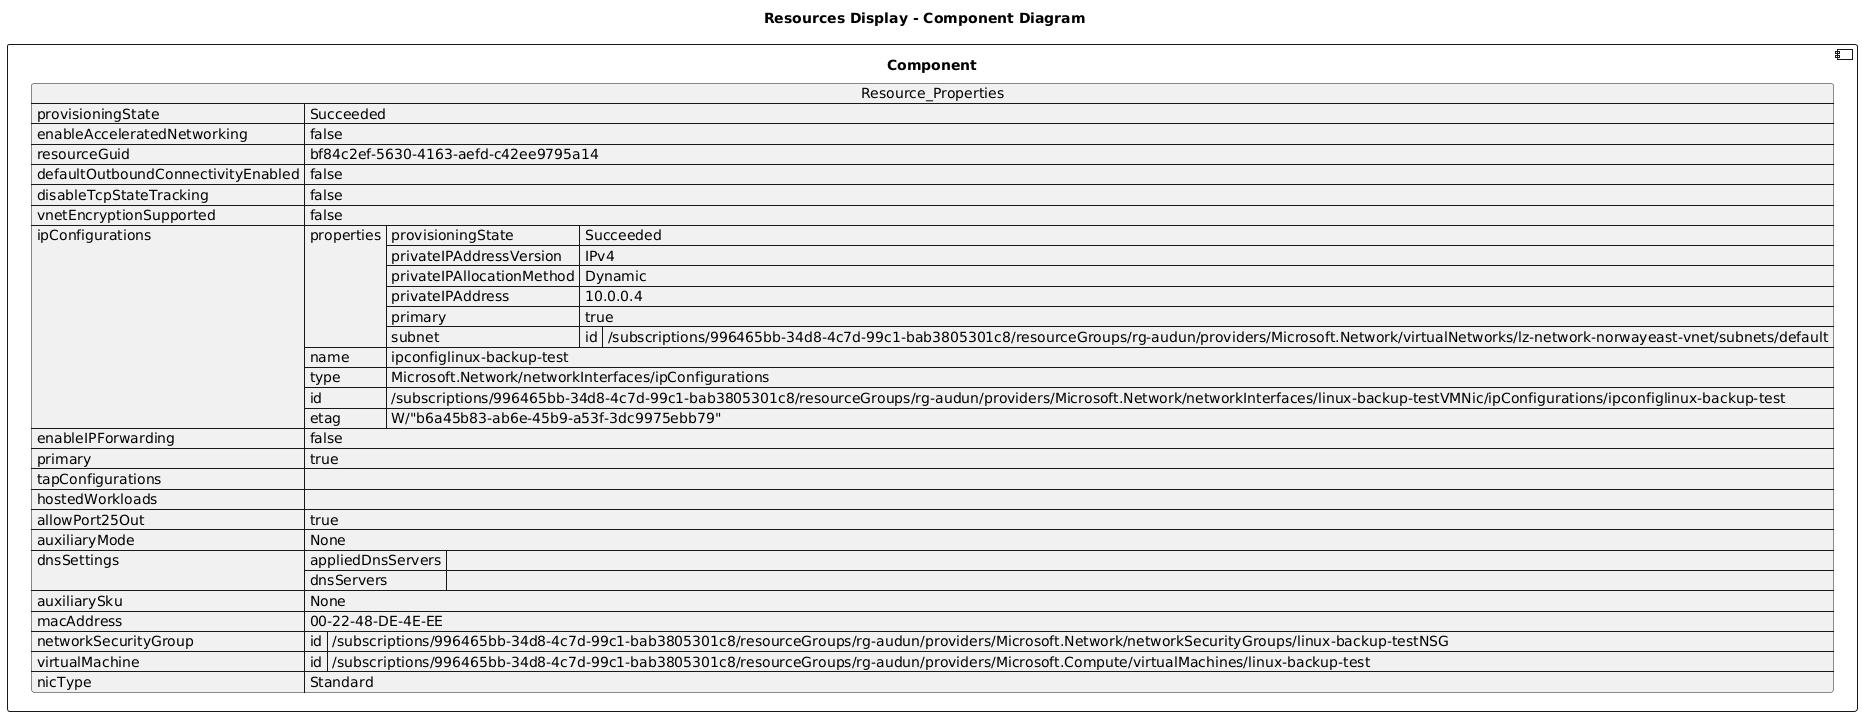

The diagram above was rendered by PlantUML. Its source (embedded in the PNG):
@startuml

title Resources Display - Component Diagram

component Component {

json  Resource_Properties {
  "provisioningState": "Succeeded",
  "enableAcceleratedNetworking": false,
  "resourceGuid": "bf84c2ef-5630-4163-aefd-c42ee9795a14",
  "defaultOutboundConnectivityEnabled": false,
  "disableTcpStateTracking": false,
  "vnetEncryptionSupported": false,
  "ipConfigurations": [
    {
      "properties": {
        "provisioningState": "Succeeded",
        "privateIPAddressVersion": "IPv4",
        "privateIPAllocationMethod": "Dynamic",
        "privateIPAddress": "10.0.0.4",
        "primary": true,
        "subnet": {
          "id": "/subscriptions/996465bb-34d8-4c7d-99c1-bab3805301c8/resourceGroups/rg-audun/providers/Microsoft.Network/virtualNetworks/lz-network-norwayeast-vnet/subnets/default"
        }
      },
      "name": "ipconfiglinux-backup-test",
      "type": "Microsoft.Network/networkInterfaces/ipConfigurations",
      "id": "/subscriptions/996465bb-34d8-4c7d-99c1-bab3805301c8/resourceGroups/rg-audun/providers/Microsoft.Network/networkInterfaces/linux-backup-testVMNic/ipConfigurations/ipconfiglinux-backup-test",
      "etag": "W/\"b6a45b83-ab6e-45b9-a53f-3dc9975ebb79\""
    }
  ],
  "enableIPForwarding": false,
  "primary": true,
  "tapConfigurations": [],
  "hostedWorkloads": [],
  "allowPort25Out": true,
  "auxiliaryMode": "None",
  "dnsSettings": {
    "appliedDnsServers": [],
    "dnsServers": []
  },
  "auxiliarySku": "None",
  "macAddress": "00-22-48-DE-4E-EE",
  "networkSecurityGroup": {
    "id": "/subscriptions/996465bb-34d8-4c7d-99c1-bab3805301c8/resourceGroups/rg-audun/providers/Microsoft.Network/networkSecurityGroups/linux-backup-testNSG"
  },
  "virtualMachine": {
    "id": "/subscriptions/996465bb-34d8-4c7d-99c1-bab3805301c8/resourceGroups/rg-audun/providers/Microsoft.Compute/virtualMachines/linux-backup-test"
  },
  "nicType": "Standard"
}
}
@enduml